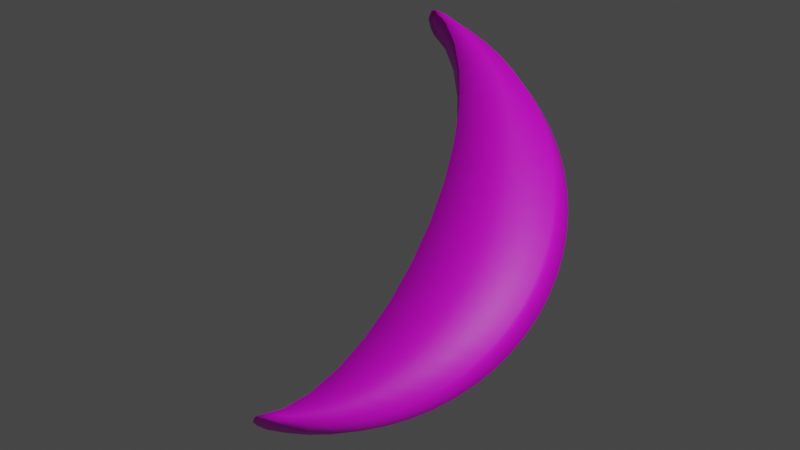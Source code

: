 # Source: CrescentMoon.blend  (saved by Blender 2.80.75; exported with 4.5.12 LTS)
import bpy
from mathutils import Matrix  # noqa: F401  (used for matrix-valued properties, if any)

bpy.ops.wm.read_factory_settings(use_empty=True)
scene = bpy.context.scene
scene.name = 'Scene'

# ---- collections
col_collection = bpy.data.collections.new('Collection'); scene.collection.children.link(col_collection)

# ---- images (referenced by path relative to the original .blend; pixels are not part of the script)
import os
ASSET_DIR = os.environ.get("B2B_ASSET_DIR", "")  # directory of the original .blend (textures are referenced by path, not embedded)
HERE = os.path.dirname(os.path.abspath(__file__))  # packed textures are extracted next to this script under _unpacked/

def load_image(name, relpath, width, height, colorspace="sRGB"):
    """Load a texture the original file referenced (path relative to the .blend, or extracted next to this script)."""
    p = next((c for c in (os.path.join(HERE, relpath), os.path.join(ASSET_DIR, relpath)) if relpath and os.path.exists(c)), "")
    if p:
        img = bpy.data.images.load(p, check_existing=True)
        img.name = name
    else:  # same state as the original file: an image datablock whose file is absent (Cycles renders it pink)
        img = bpy.data.images.new(name, width, height)
        img.source = "FILE"
        img.filepath = "//" + (relpath or name)
    img.colorspace_settings.name = colorspace
    return img
img_tex_crescentmoon_jpg_001 = load_image('tex_CrescentMoon.jpg.001', 'tex_CrescentMoon.jpg', 1024, 1024, 'sRGB')

# ---- materials (node trees are filled in below, after node groups)
mat_moon = bpy.data.materials.new('Moon')
mat_moon.use_transparent_shadow = False

# ---- material node trees
mat_moon.use_nodes = True; mat_moon.node_tree.nodes.clear()
_N = mat_moon.node_tree.nodes; _L = mat_moon.node_tree.links
n0 = _N.new('ShaderNodeOutputMaterial'); n0.name = 'Material Output'; n0.location = (300, 300)
n1 = _N.new('ShaderNodeBsdfPrincipled'); n1.name = 'Principled BSDF'; n1.location = (10, 300)
n1.distribution = 'GGX'
n1.subsurface_method = 'BURLEY'
n1.inputs[3].default_value = 1.45
n1.inputs[27].default_value = (0.0, 0.0, 0.0, 1.0)
n1.inputs[28].default_value = 1.0
n2 = _N.new('ShaderNodeTexImage'); n2.name = 'Image Texture'; n2.location = (-317, 226)
n2.image = img_tex_crescentmoon_jpg_001
_L.new(n1.outputs[0], n0.inputs[0])
_L.new(n2.outputs[0], n1.inputs[0])
n0.is_active_output = True

# ---- world
world_world = bpy.data.worlds.new('World'); scene.world = world_world
world_world.use_nodes = True; world_world.node_tree.nodes.clear()
_N = world_world.node_tree.nodes; _L = world_world.node_tree.links
n0 = _N.new('ShaderNodeOutputWorld'); n0.name = 'World Output'; n0.location = (300, 300)
n1 = _N.new('ShaderNodeBackground'); n1.name = 'Background'; n1.location = (10, 300)
n1.inputs[0].default_value = (0.05088, 0.05088, 0.05088, 1.0)
_L.new(n1.outputs[0], n0.inputs[0])
n0.is_active_output = True
world_world.color = (0.05088, 0.05088, 0.05088)
world_world.use_sun_shadow = False
world_world.sun_shadow_jitter_overblur = 0.0

# ---- cameras
cam_camera = bpy.data.cameras.new('Camera')
cam_camera.clip_end = 100.0
cam_camera.ortho_scale = 7.314

# ---- lights
light_light = bpy.data.lights.new('Light', 'POINT')
light_light.transmission_factor = 0.0
light_light.energy = 1000.0
light_light.shadow_soft_size = 0.1
light_light.shadow_maximum_resolution = 0.006
light_light.use_absolute_resolution = True

# ---- meshes
me_moon = bpy.data.meshes.new('Moon')
me_moon.from_pydata([(0.06121, 0.9915, -0.05), (0.06121, 0.9915, 0.05), (0.1774, 0.9741, -0.06667), (0.1774, 0.9741, 0.06667), (0.3431, 0.918, -0.06667), (0.3431, 0.918, 0.06667), (0.4981, 0.8261, -0.06667), (0.4981, 0.8261, 0.06667), (0.634, 0.7026, -0.06667), (0.634, 0.7026, 0.06667), (0.7456, 0.552, -0.06667), (0.7456, 0.552, 0.06667), (0.8284, 0.3802, -0.06667), (0.8284, 0.3802, 0.06667), (0.8795, 0.1938, -0.06667), (0.8795, 0.1938, 0.06667), (0.8967, 7.218e-08, -0.06667), (0.8967, 7.218e-08, 0.06667), (0.8795, -0.1938, -0.06667), (0.8795, -0.1938, 0.06667), (0.8285, -0.3802, -0.06667), (0.8285, -0.3802, 0.06667), (0.7456, -0.552, -0.06667), (0.7456, -0.552, 0.06667), (0.634, -0.7026, -0.06667), (0.634, -0.7026, 0.06667), (0.4981, -0.8261, -0.06667), (0.4981, -0.8261, 0.06667), (0.3431, -0.918, -0.06667), (0.3431, -0.918, 0.06667), (0.1774, -0.9741, -0.06667), (0.1774, -0.9741, 0.06667), (0.06121, -0.9915, -0.05), (0.06121, -0.9915, 0.05), (0.08034, 0.9808, -0.1), (0.08034, 0.9808, 0.1), (0.1583, 0.9239, -0.1), (0.1583, 0.9239, 0.1), (0.2302, 0.8315, -0.1), (0.2302, 0.8315, 0.1), (0.2932, 0.7071, -0.1), (0.2932, 0.7071, 0.1), (0.3449, 0.5556, -0.1), (0.3449, 0.5556, 0.1), (0.3833, 0.3827, -0.1), (0.3833, 0.3827, 0.1), (0.407, 0.1951, -0.1), (0.407, 0.1951, 0.1), (0.415, 7.497e-08, -0.1), (0.415, 7.718e-08, 0.1), (0.407, -0.1951, -0.1), (0.407, -0.1951, 0.1), (0.3833, -0.3827, -0.1), (0.3833, -0.3827, 0.1), (0.3449, -0.5556, -0.1), (0.3449, -0.5556, 0.1), (0.2932, -0.7071, -0.1), (0.2932, -0.7071, 0.1), (0.2302, -0.8315, -0.1), (0.2302, -0.8315, 0.1), (0.1583, -0.9239, -0.1), (0.1583, -0.9239, 0.1), (0.08034, -0.9808, -0.1), (0.08034, -0.9808, 0.1), (0.1019, 0.9876, -0.06381), (0.1019, 0.9876, 0.06381), (0.05136, 0.9928, 2.485e-08), (0.1897, 0.9744, 2.421e-08), (0.2605, 0.9508, -0.06667), (0.2605, 0.9508, 0.06667), (0.3709, 0.918, 2.235e-08), (0.4226, 0.8763, -0.06667), (0.4226, 0.8763, 0.06667), (0.5385, 0.8261, 2.34e-08), (0.5688, 0.7681, -0.06667), (0.5688, 0.7681, 0.06667), (0.6854, 0.7026, 2.34e-08), (0.6931, 0.6303, -0.06667), (0.6931, 0.6303, 0.06667), (0.806, 0.552, 2.34e-08), (0.7908, 0.4684, -0.06667), (0.7908, 0.4684, 0.06667), (0.8956, 0.3802, 2.34e-08), (0.8581, 0.2884, -0.06667), (0.8581, 0.2884, 0.06667), (0.9507, 0.1938, 2.34e-08), (0.8924, 0.09739, -0.06667), (0.8924, 0.09739, 0.06667), (0.9694, 6.886e-08, 2.34e-08), (0.8924, -0.09739, -0.06667), (0.8924, -0.09739, 0.06667), (0.9507, -0.1938, 2.34e-08), (0.8581, -0.2884, -0.06667), (0.8581, -0.2884, 0.06667), (0.8956, -0.3802, 2.34e-08), (0.7908, -0.4684, -0.06667), (0.7908, -0.4684, 0.06667), (0.806, -0.552, 2.34e-08), (0.6931, -0.6303, -0.06667), (0.6931, -0.6303, 0.06667), (0.6854, -0.7026, 2.34e-08), (0.5688, -0.7681, -0.06667), (0.5688, -0.7681, 0.06667), (0.5385, -0.8261, 2.34e-08), (0.4226, -0.8763, -0.06667), (0.4226, -0.8763, 0.06667), (0.3709, -0.918, 2.34e-08), (0.2605, -0.9508, -0.06667), (0.2605, -0.9508, 0.06667), (0.1897, -0.9744, 2.445e-08), (0.1019, -0.9876, -0.06381), (0.1019, -0.9876, 0.06381), (0.05136, -0.9928, 2.381e-08), (0.08034, 0.9808, 2.608e-08), (0.1193, 0.9523, -0.1), (0.1193, 0.9523, 0.1), (0.1575, 0.9189, 2.398e-08), (0.1943, 0.8777, -0.1), (0.1943, 0.8777, 0.1), (0.229, 0.827, 2.398e-08), (0.2617, 0.7693, -0.1), (0.2617, 0.7693, 0.1), (0.2917, 0.7033, 2.398e-08), (0.3191, 0.6313, -0.1), (0.3191, 0.6313, 0.1), (0.3431, 0.5526, 2.398e-08), (0.3641, 0.4691, -0.1), (0.3641, 0.4691, 0.1), (0.3813, 0.3806, 2.398e-08), (0.3952, 0.2889, -0.1), (0.3952, 0.2889, 0.1), (0.4048, 0.194, 2.398e-08), (0.411, 0.09755, -0.1), (0.411, 0.09755, 0.1), (0.4128, 7.555e-08, 2.398e-08), (0.411, -0.09755, -0.1), (0.411, -0.09755, 0.1), (0.4048, -0.194, 2.398e-08), (0.3952, -0.2889, -0.1), (0.3952, -0.2889, 0.1), (0.3813, -0.3806, 2.398e-08), (0.3641, -0.4691, -0.1), (0.3641, -0.4691, 0.1), (0.3431, -0.5526, 2.398e-08), (0.3191, -0.6313, -0.1), (0.3191, -0.6313, 0.1), (0.2917, -0.7033, 2.398e-08), (0.2617, -0.7693, -0.1), (0.2617, -0.7693, 0.1), (0.229, -0.827, 2.398e-08), (0.1943, -0.8777, -0.1), (0.1943, -0.8777, 0.1), (0.1575, -0.9189, 2.398e-08), (0.1193, -0.9523, -0.1), (0.1193, -0.9523, 0.1), (0.08034, -0.9808, 2.608e-08), (0.06324, 0.9882, -0.06659), (0.06324, 0.9882, 0.06659), (0.06324, -0.9882, 0.06659), (0.06324, -0.9882, -0.06659), (0.6778, -0.1939, 0.09583), (0.6911, 7.451e-08, 0.09583), (0.6384, -0.3804, 0.09583), (0.5745, -0.5523, 0.09583), (0.4885, -0.703, 0.09583), (0.3838, -0.8266, 0.09583), (0.2642, -0.9185, 0.09583), (0.1403, -0.9742, 0.09514), (0.6778, 0.1939, 0.09583), (0.6384, 0.3804, 0.09583), (0.5745, 0.5523, 0.09583), (0.4885, 0.703, 0.09583), (0.3838, 0.8266, 0.09583), (0.2642, 0.9185, 0.09583), (0.1403, 0.9742, 0.09514), (0.6778, 0.1939, -0.09583), (0.6911, 7.567e-08, -0.09583), (0.6384, 0.3804, -0.09583), (0.5745, 0.5523, -0.09583), (0.4885, 0.703, -0.09583), (0.3838, 0.8266, -0.09583), (0.2642, 0.9185, -0.09583), (0.1403, 0.9742, -0.09514), (0.6778, -0.1939, -0.09583), (0.6384, -0.3804, -0.09583), (0.5745, -0.5523, -0.09583), (0.4885, -0.703, -0.09583), (0.3838, -0.8266, -0.09583), (0.2642, -0.9185, -0.09583), (0.1403, -0.9742, -0.09514), (0.1033, 0.9884, 2.375e-08), (0.2815, 0.9508, 2.328e-08), (0.4569, 0.8763, 2.283e-08), (0.615, 0.7681, 2.283e-08), (0.7493, 0.6303, 2.283e-08), (0.8549, 0.4684, 2.283e-08), (0.9276, 0.2884, 2.283e-08), (0.9647, 0.09739, 2.283e-08), (0.9647, -0.09739, 2.283e-08), (0.9276, -0.2884, 2.283e-08), (0.8549, -0.4684, 2.283e-08), (0.7493, -0.6303, 2.283e-08), (0.615, -0.7681, 2.283e-08), (0.4569, -0.8763, 2.283e-08), (0.2815, -0.9508, 2.282e-08), (0.1033, -0.9884, 2.404e-08), (0.1193, 0.9518, 2.445e-08), (0.1941, 0.8767, 2.491e-08), (0.2614, 0.7685, 2.491e-08), (0.3187, 0.6307, 2.491e-08), (0.3637, 0.4686, 2.491e-08), (0.3948, 0.2886, 2.491e-08), (0.4106, 0.09744, 2.491e-08), (0.4106, -0.09744, 2.491e-08), (0.3948, -0.2886, 2.491e-08), (0.3637, -0.4686, 2.491e-08), (0.3187, -0.6307, 2.491e-08), (0.2614, -0.7685, 2.491e-08), (0.1941, -0.8767, 2.491e-08), (0.1193, -0.9518, 2.433e-08), (0.04998, 0.9892, 2.515e-08), (0.04998, -0.9892, 2.747e-08), (0.6876, -0.09741, 0.09583), (0.6612, -0.2885, 0.09583), (0.6093, -0.4685, 0.09583), (0.534, -0.6305, 0.09583), (0.4382, -0.7683, 0.09583), (0.3255, -0.8765, 0.09583), (0.201, -0.951, 0.09583), (0.09634, -0.9855, 0.08877), (0.6876, 0.09742, 0.09583), (0.6612, 0.2885, 0.09583), (0.6093, 0.4685, 0.09583), (0.534, 0.6305, 0.09583), (0.4382, 0.7683, 0.09583), (0.3255, 0.8765, 0.09583), (0.201, 0.951, 0.09583), (0.09634, 0.9855, 0.08877), (0.6876, 0.09742, -0.09583), (0.6612, 0.2885, -0.09583), (0.6093, 0.4685, -0.09583), (0.534, 0.6305, -0.09583), (0.4382, 0.7683, -0.09583), (0.3255, 0.8765, -0.09583), (0.201, 0.951, -0.09583), (0.09634, 0.9855, -0.08877), (0.6876, -0.09741, -0.09583), (0.6612, -0.2885, -0.09583), (0.6093, -0.4685, -0.09583), (0.534, -0.6305, -0.09583), (0.4382, -0.7683, -0.09583), (0.3255, -0.8765, -0.09583), (0.201, -0.951, -0.09583), (0.09634, -0.9855, -0.08877)], [], [(0, 66, 190, 64), (66, 1, 65, 190), (190, 65, 3, 67), (64, 190, 67, 2), (2, 67, 191, 68), (67, 3, 69, 191), (191, 69, 5, 70), (68, 191, 70, 4), (4, 70, 192, 71), (70, 5, 72, 192), (192, 72, 7, 73), (71, 192, 73, 6), (6, 73, 193, 74), (73, 7, 75, 193), (193, 75, 9, 76), (74, 193, 76, 8), (8, 76, 194, 77), (76, 9, 78, 194), (194, 78, 11, 79), (77, 194, 79, 10), (10, 79, 195, 80), (79, 11, 81, 195), (195, 81, 13, 82), (80, 195, 82, 12), (12, 82, 196, 83), (82, 13, 84, 196), (196, 84, 15, 85), (83, 196, 85, 14), (14, 85, 197, 86), (85, 15, 87, 197), (197, 87, 17, 88), (86, 197, 88, 16), (16, 88, 198, 89), (88, 17, 90, 198), (198, 90, 19, 91), (89, 198, 91, 18), (18, 91, 199, 92), (91, 19, 93, 199), (199, 93, 21, 94), (92, 199, 94, 20), (20, 94, 200, 95), (94, 21, 96, 200), (200, 96, 23, 97), (95, 200, 97, 22), (22, 97, 201, 98), (97, 23, 99, 201), (201, 99, 25, 100), (98, 201, 100, 24), (24, 100, 202, 101), (100, 25, 102, 202), (202, 102, 27, 103), (101, 202, 103, 26), (26, 103, 203, 104), (103, 27, 105, 203), (203, 105, 29, 106), (104, 203, 106, 28), (28, 106, 204, 107), (106, 29, 108, 204), (204, 108, 31, 109), (107, 204, 109, 30), (30, 109, 205, 110), (109, 31, 111, 205), (205, 111, 33, 112), (110, 205, 112, 32), (34, 114, 206, 113), (113, 206, 115, 35), (206, 116, 37, 115), (114, 36, 116, 206), (36, 117, 207, 116), (116, 207, 118, 37), (207, 119, 39, 118), (117, 38, 119, 207), (38, 120, 208, 119), (119, 208, 121, 39), (208, 122, 41, 121), (120, 40, 122, 208), (40, 123, 209, 122), (122, 209, 124, 41), (209, 125, 43, 124), (123, 42, 125, 209), (42, 126, 210, 125), (125, 210, 127, 43), (210, 128, 45, 127), (126, 44, 128, 210), (44, 129, 211, 128), (128, 211, 130, 45), (211, 131, 47, 130), (129, 46, 131, 211), (46, 132, 212, 131), (131, 212, 133, 47), (212, 134, 49, 133), (132, 48, 134, 212), (48, 135, 213, 134), (134, 213, 136, 49), (213, 137, 51, 136), (135, 50, 137, 213), (50, 138, 214, 137), (137, 214, 139, 51), (214, 140, 53, 139), (138, 52, 140, 214), (52, 141, 215, 140), (140, 215, 142, 53), (215, 143, 55, 142), (141, 54, 143, 215), (54, 144, 216, 143), (143, 216, 145, 55), (216, 146, 57, 145), (144, 56, 146, 216), (56, 147, 217, 146), (146, 217, 148, 57), (217, 149, 59, 148), (147, 58, 149, 217), (58, 150, 218, 149), (149, 218, 151, 59), (218, 152, 61, 151), (150, 60, 152, 218), (60, 153, 219, 152), (152, 219, 154, 61), (219, 155, 63, 154), (153, 62, 155, 219), (0, 156, 220, 66), (156, 34, 113, 220), (220, 113, 35, 157), (66, 220, 157, 1), (32, 112, 221, 159), (112, 33, 158, 221), (221, 158, 63, 155), (159, 221, 155, 62), (17, 161, 222, 90), (161, 49, 136, 222), (222, 136, 51, 160), (90, 222, 160, 19), (19, 160, 223, 93), (160, 51, 139, 223), (223, 139, 53, 162), (93, 223, 162, 21), (21, 162, 224, 96), (162, 53, 142, 224), (224, 142, 55, 163), (96, 224, 163, 23), (23, 163, 225, 99), (163, 55, 145, 225), (225, 145, 57, 164), (99, 225, 164, 25), (25, 164, 226, 102), (164, 57, 148, 226), (226, 148, 59, 165), (102, 226, 165, 27), (27, 165, 227, 105), (165, 59, 151, 227), (227, 151, 61, 166), (105, 227, 166, 29), (29, 166, 228, 108), (166, 61, 154, 228), (228, 154, 63, 167), (108, 228, 167, 31), (31, 167, 229, 111), (63, 158, 229, 167), (33, 111, 229, 158), (15, 168, 230, 87), (168, 47, 133, 230), (230, 133, 49, 161), (87, 230, 161, 17), (13, 169, 231, 84), (169, 45, 130, 231), (231, 130, 47, 168), (84, 231, 168, 15), (11, 170, 232, 81), (170, 43, 127, 232), (232, 127, 45, 169), (81, 232, 169, 13), (9, 171, 233, 78), (171, 41, 124, 233), (233, 124, 43, 170), (78, 233, 170, 11), (7, 172, 234, 75), (172, 39, 121, 234), (234, 121, 41, 171), (75, 234, 171, 9), (5, 173, 235, 72), (173, 37, 118, 235), (235, 118, 39, 172), (72, 235, 172, 7), (3, 174, 236, 69), (174, 35, 115, 236), (236, 115, 37, 173), (69, 236, 173, 5), (1, 157, 237, 65), (35, 174, 237, 157), (3, 65, 237, 174), (16, 176, 238, 86), (176, 48, 132, 238), (238, 132, 46, 175), (86, 238, 175, 14), (14, 175, 239, 83), (175, 46, 129, 239), (239, 129, 44, 177), (83, 239, 177, 12), (12, 177, 240, 80), (177, 44, 126, 240), (240, 126, 42, 178), (80, 240, 178, 10), (10, 178, 241, 77), (178, 42, 123, 241), (241, 123, 40, 179), (77, 241, 179, 8), (8, 179, 242, 74), (179, 40, 120, 242), (242, 120, 38, 180), (74, 242, 180, 6), (6, 180, 243, 71), (180, 38, 117, 243), (243, 117, 36, 181), (71, 243, 181, 4), (4, 181, 244, 68), (181, 36, 114, 244), (244, 114, 34, 182), (68, 244, 182, 2), (2, 182, 245, 64), (34, 156, 245, 182), (0, 64, 245, 156), (18, 183, 246, 89), (183, 50, 135, 246), (246, 135, 48, 176), (89, 246, 176, 16), (20, 184, 247, 92), (184, 52, 138, 247), (247, 138, 50, 183), (92, 247, 183, 18), (22, 185, 248, 95), (185, 54, 141, 248), (248, 141, 52, 184), (95, 248, 184, 20), (24, 186, 249, 98), (186, 56, 144, 249), (249, 144, 54, 185), (98, 249, 185, 22), (26, 187, 250, 101), (187, 58, 147, 250), (250, 147, 56, 186), (101, 250, 186, 24), (28, 188, 251, 104), (188, 60, 150, 251), (251, 150, 58, 187), (104, 251, 187, 26), (30, 189, 252, 107), (189, 62, 153, 252), (252, 153, 60, 188), (107, 252, 188, 28), (32, 159, 253, 110), (62, 189, 253, 159), (30, 110, 253, 189)])
me_moon.polygons.foreach_set('use_smooth', [True] * 252)
_uv = me_moon.uv_layers.new(name='UVMap')
_uv.uv.foreach_set('vector', [0.448, 0.8524, 0.4615, 0.8609, 0.4416, 0.8725, 0.4372, 0.8526, 0.461, 0.8566, 0.4475, 0.8481, 0.4367, 0.8483, 0.4411, 0.8682, 0.4411, 0.8682, 0.4367, 0.8483, 0.4153, 0.8436, 0.4045, 0.8642, 0.4372, 0.8526, 0.4416, 0.8725, 0.405, 0.8685, 0.4159, 0.848, 0.4159, 0.848, 0.405, 0.8685, 0.3694, 0.8539, 0.3883, 0.8363, 0.4045, 0.8642, 0.4153, 0.8436, 0.3878, 0.832, 0.3689, 0.8496, 0.3689, 0.8496, 0.3878, 0.832, 0.3594, 0.8166, 0.3366, 0.8312, 0.3883, 0.8363, 0.3694, 0.8539, 0.3371, 0.8355, 0.3599, 0.8209, 0.3599, 0.8209, 0.3371, 0.8355, 0.3071, 0.8151, 0.3326, 0.803, 0.3366, 0.8312, 0.3594, 0.8166, 0.3321, 0.7987, 0.3066, 0.8108, 0.3066, 0.8108, 0.3321, 0.7987, 0.3063, 0.7787, 0.2787, 0.7887, 0.3326, 0.803, 0.3071, 0.8151, 0.2792, 0.793, 0.3068, 0.783, 0.3068, 0.783, 0.2792, 0.793, 0.2533, 0.7692, 0.2827, 0.7611, 0.2787, 0.7887, 0.3063, 0.7787, 0.2822, 0.7568, 0.2528, 0.7649, 0.2528, 0.7649, 0.2822, 0.7568, 0.26, 0.733, 0.2289, 0.7395, 0.2827, 0.7611, 0.2533, 0.7692, 0.2294, 0.7438, 0.2605, 0.7373, 0.2605, 0.7373, 0.2294, 0.7438, 0.2078, 0.7169, 0.2403, 0.7117, 0.2289, 0.7395, 0.26, 0.733, 0.2398, 0.7074, 0.2073, 0.7126, 0.2073, 0.7126, 0.2398, 0.7074, 0.2219, 0.68, 0.1882, 0.6841, 0.2403, 0.7117, 0.2078, 0.7169, 0.1887, 0.6884, 0.2224, 0.6844, 0.2224, 0.6844, 0.1887, 0.6884, 0.1721, 0.6587, 0.2069, 0.6555, 0.1882, 0.6841, 0.2219, 0.68, 0.2064, 0.6512, 0.1716, 0.6543, 0.1716, 0.6543, 0.2064, 0.6512, 0.1934, 0.621, 0.1578, 0.6234, 0.2069, 0.6555, 0.1721, 0.6587, 0.1583, 0.6277, 0.1939, 0.6254, 0.1939, 0.6254, 0.1583, 0.6277, 0.1474, 0.5958, 0.1838, 0.5941, 0.1578, 0.6234, 0.1934, 0.621, 0.1833, 0.5898, 0.1469, 0.5914, 0.1469, 0.5914, 0.1833, 0.5898, 0.1759, 0.5577, 0.139, 0.5588, 0.1838, 0.5941, 0.1474, 0.5958, 0.1395, 0.5631, 0.1764, 0.562, 0.1764, 0.562, 0.1395, 0.5631, 0.1348, 0.5299, 0.1719, 0.5294, 0.139, 0.5588, 0.1759, 0.5577, 0.1714, 0.5251, 0.1343, 0.5256, 0.1343, 0.5256, 0.1714, 0.5251, 0.1699, 0.4922, 0.1328, 0.4922, 0.1719, 0.5294, 0.1348, 0.5299, 0.1333, 0.4966, 0.1704, 0.4966, 0.1704, 0.4966, 0.1333, 0.4966, 0.1348, 0.4632, 0.1719, 0.4637, 0.1328, 0.4922, 0.1699, 0.4922, 0.1714, 0.4594, 0.1343, 0.4589, 0.1343, 0.4589, 0.1714, 0.4594, 0.1759, 0.4267, 0.139, 0.4257, 0.1719, 0.4637, 0.1348, 0.4632, 0.1395, 0.43, 0.1764, 0.4311, 0.1764, 0.4311, 0.1395, 0.43, 0.1474, 0.3974, 0.1838, 0.399, 0.139, 0.4257, 0.1759, 0.4267, 0.1833, 0.3947, 0.1469, 0.393, 0.1469, 0.393, 0.1833, 0.3947, 0.1934, 0.3634, 0.1578, 0.3611, 0.1838, 0.399, 0.1474, 0.3974, 0.1583, 0.3654, 0.1939, 0.3678, 0.1939, 0.3678, 0.1583, 0.3654, 0.1721, 0.3345, 0.2069, 0.3376, 0.1578, 0.3611, 0.1934, 0.3634, 0.2064, 0.3333, 0.1716, 0.3301, 0.1716, 0.3301, 0.2064, 0.3333, 0.2219, 0.3044, 0.1882, 0.3004, 0.2069, 0.3376, 0.1721, 0.3345, 0.1887, 0.3047, 0.2224, 0.3088, 0.2224, 0.3088, 0.1887, 0.3047, 0.2078, 0.2762, 0.2403, 0.2814, 0.1882, 0.3004, 0.2219, 0.3044, 0.2398, 0.2771, 0.2073, 0.2719, 0.2073, 0.2719, 0.2398, 0.2771, 0.26, 0.2515, 0.2289, 0.245, 0.2403, 0.2814, 0.2078, 0.2762, 0.2294, 0.2493, 0.2605, 0.2558, 0.2605, 0.2558, 0.2294, 0.2493, 0.2533, 0.2239, 0.2827, 0.232, 0.2289, 0.245, 0.26, 0.2515, 0.2822, 0.2277, 0.2528, 0.2196, 0.2528, 0.2196, 0.2822, 0.2277, 0.3063, 0.2058, 0.2787, 0.1958, 0.2827, 0.232, 0.2533, 0.2239, 0.2792, 0.2001, 0.3068, 0.2101, 0.3068, 0.2101, 0.2792, 0.2001, 0.3071, 0.178, 0.3326, 0.1901, 0.2787, 0.1958, 0.3063, 0.2058, 0.3321, 0.1858, 0.3066, 0.1737, 0.3066, 0.1737, 0.3321, 0.1858, 0.3594, 0.1679, 0.3366, 0.1533, 0.3326, 0.1901, 0.3071, 0.178, 0.3371, 0.1576, 0.3599, 0.1722, 0.3599, 0.1722, 0.3371, 0.1576, 0.3694, 0.1392, 0.3883, 0.1568, 0.3366, 0.1533, 0.3594, 0.1679, 0.3878, 0.1525, 0.3689, 0.1349, 0.3689, 0.1349, 0.3878, 0.1525, 0.4153, 0.1408, 0.4045, 0.1203, 0.3883, 0.1568, 0.3694, 0.1392, 0.405, 0.1246, 0.4159, 0.1452, 0.4159, 0.1452, 0.405, 0.1246, 0.4416, 0.1206, 0.4372, 0.1405, 0.4045, 0.1203, 0.4153, 0.1408, 0.4367, 0.1362, 0.4411, 0.1163, 0.4411, 0.1163, 0.4367, 0.1362, 0.4475, 0.1364, 0.461, 0.1279, 0.4372, 0.1405, 0.4416, 0.1206, 0.4615, 0.1322, 0.448, 0.1407, 0.4409, 0.8456, 0.436, 0.8387, 0.4636, 0.8328, 0.4659, 0.8479, 0.4654, 0.8436, 0.4631, 0.8285, 0.4355, 0.8344, 0.4404, 0.8413, 0.4631, 0.8285, 0.458, 0.8136, 0.4271, 0.8241, 0.4355, 0.8344, 0.436, 0.8387, 0.4276, 0.8285, 0.4585, 0.8179, 0.4636, 0.8328, 0.4276, 0.8285, 0.4187, 0.8123, 0.4517, 0.8007, 0.4585, 0.8179, 0.458, 0.8136, 0.4512, 0.7964, 0.4182, 0.808, 0.4271, 0.8241, 0.4512, 0.7964, 0.4436, 0.7779, 0.4088, 0.7904, 0.4182, 0.808, 0.4187, 0.8123, 0.4093, 0.7947, 0.4441, 0.7822, 0.4517, 0.8007, 0.4093, 0.7947, 0.4003, 0.7718, 0.436, 0.7609, 0.4441, 0.7822, 0.4436, 0.7779, 0.4355, 0.7566, 0.3998, 0.7675, 0.4088, 0.7904, 0.4355, 0.7566, 0.4277, 0.7337, 0.3909, 0.7443, 0.3998, 0.7675, 0.4003, 0.7718, 0.3914, 0.7486, 0.4282, 0.738, 0.436, 0.7609, 0.3914, 0.7486, 0.3837, 0.721, 0.4208, 0.7126, 0.4282, 0.738, 0.4277, 0.7337, 0.4203, 0.7083, 0.3832, 0.7167, 0.3909, 0.7443, 0.4203, 0.7083, 0.4135, 0.6814, 0.3758, 0.6892, 0.3832, 0.7167, 0.3837, 0.721, 0.3763, 0.6935, 0.414, 0.6858, 0.4208, 0.7126, 0.3763, 0.6935, 0.3704, 0.6626, 0.4082, 0.6568, 0.414, 0.6858, 0.4135, 0.6814, 0.4077, 0.6525, 0.3699, 0.6583, 0.3758, 0.6892, 0.4077, 0.6525, 0.4027, 0.6225, 0.3645, 0.6274, 0.3699, 0.6583, 0.3704, 0.6626, 0.365, 0.6317, 0.4032, 0.6268, 0.4082, 0.6568, 0.365, 0.6317, 0.3613, 0.5986, 0.3994, 0.5952, 0.4032, 0.6268, 0.4027, 0.6225, 0.3989, 0.5909, 0.3608, 0.5943, 0.3645, 0.6274, 0.3989, 0.5909, 0.3962, 0.5587, 0.3576, 0.561, 0.3608, 0.5943, 0.3613, 0.5986, 0.3581, 0.5653, 0.3967, 0.563, 0.3994, 0.5952, 0.3581, 0.5653, 0.3567, 0.531, 0.3952, 0.5299, 0.3967, 0.563, 0.3962, 0.5587, 0.3947, 0.5256, 0.3562, 0.5267, 0.3576, 0.561, 0.3947, 0.5256, 0.3941, 0.4922, 0.3552, 0.4922, 0.3562, 0.5267, 0.3567, 0.531, 0.3557, 0.4966, 0.3946, 0.4966, 0.3952, 0.5299, 0.3557, 0.4966, 0.3567, 0.4621, 0.3952, 0.4632, 0.3946, 0.4966, 0.3941, 0.4922, 0.3947, 0.4589, 0.3562, 0.4578, 0.3552, 0.4922, 0.3947, 0.4589, 0.3962, 0.4258, 0.3576, 0.4235, 0.3562, 0.4578, 0.3567, 0.4621, 0.3581, 0.4278, 0.3967, 0.4301, 0.3952, 0.4632, 0.3581, 0.4278, 0.3613, 0.3945, 0.3994, 0.3979, 0.3967, 0.4301, 0.3962, 0.4258, 0.3989, 0.3935, 0.3608, 0.3902, 0.3576, 0.4235, 0.3989, 0.3935, 0.4027, 0.362, 0.3645, 0.3571, 0.3608, 0.3902, 0.3613, 0.3945, 0.365, 0.3614, 0.4032, 0.3663, 0.3994, 0.3979, 0.365, 0.3614, 0.3704, 0.3305, 0.4082, 0.3363, 0.4032, 0.3663, 0.4027, 0.362, 0.4077, 0.332, 0.3699, 0.3262, 0.3645, 0.3571, 0.4077, 0.332, 0.4135, 0.303, 0.3758, 0.2953, 0.3699, 0.3262, 0.3704, 0.3305, 0.3763, 0.2996, 0.414, 0.3074, 0.4082, 0.3363, 0.3763, 0.2996, 0.3837, 0.2721, 0.4208, 0.2805, 0.414, 0.3074, 0.4135, 0.303, 0.4203, 0.2762, 0.3832, 0.2677, 0.3758, 0.2953, 0.4203, 0.2762, 0.4277, 0.2508, 0.3909, 0.2402, 0.3832, 0.2677, 0.3837, 0.2721, 0.3914, 0.2445, 0.4282, 0.2551, 0.4208, 0.2805, 0.3914, 0.2445, 0.4003, 0.2213, 0.436, 0.2322, 0.4282, 0.2551, 0.4277, 0.2508, 0.4355, 0.2279, 0.3998, 0.217, 0.3909, 0.2402, 0.4355, 0.2279, 0.4436, 0.2066, 0.4088, 0.1941, 0.3998, 0.217, 0.4003, 0.2213, 0.4093, 0.1984, 0.4441, 0.2109, 0.436, 0.2322, 0.4093, 0.1984, 0.4187, 0.1808, 0.4517, 0.1924, 0.4441, 0.2109, 0.4436, 0.2066, 0.4512, 0.1881, 0.4182, 0.1765, 0.4088, 0.1941, 0.4512, 0.1881, 0.458, 0.1709, 0.4271, 0.1603, 0.4182, 0.1765, 0.4187, 0.1808, 0.4276, 0.1646, 0.4585, 0.1752, 0.4517, 0.1924, 0.4276, 0.1646, 0.436, 0.1544, 0.4636, 0.1603, 0.4585, 0.1752, 0.458, 0.1709, 0.4631, 0.156, 0.4355, 0.1501, 0.4271, 0.1603, 0.4631, 0.156, 0.4654, 0.1409, 0.4404, 0.1432, 0.4355, 0.1501, 0.436, 0.1544, 0.4409, 0.1475, 0.4659, 0.1452, 0.4636, 0.1603, 0.448, 0.8524, 0.445, 0.8496, 0.4623, 0.8599, 0.4615, 0.8609, 0.445, 0.8496, 0.4409, 0.8456, 0.4659, 0.8479, 0.4623, 0.8599, 0.4618, 0.8556, 0.4654, 0.8436, 0.4404, 0.8413, 0.4445, 0.8453, 0.461, 0.8566, 0.4618, 0.8556, 0.4445, 0.8453, 0.4475, 0.8481, 0.448, 0.1407, 0.4615, 0.1322, 0.4623, 0.1332, 0.445, 0.1435, 0.461, 0.1279, 0.4475, 0.1364, 0.4445, 0.1392, 0.4618, 0.1289, 0.4618, 0.1289, 0.4445, 0.1392, 0.4404, 0.1432, 0.4654, 0.1409, 0.445, 0.1435, 0.4623, 0.1332, 0.4659, 0.1452, 0.4409, 0.1475, 0.1699, 0.4922, 0.2483, 0.4922, 0.2494, 0.4589, 0.1714, 0.4594, 0.2483, 0.4922, 0.3552, 0.4922, 0.3562, 0.4578, 0.2494, 0.4589, 0.2494, 0.4589, 0.3562, 0.4578, 0.3576, 0.4235, 0.2527, 0.4257, 0.1714, 0.4594, 0.2494, 0.4589, 0.2527, 0.4257, 0.1759, 0.4267, 0.1759, 0.4267, 0.2527, 0.4257, 0.2582, 0.3932, 0.1833, 0.3947, 0.2527, 0.4257, 0.3576, 0.4235, 0.3608, 0.3902, 0.2582, 0.3932, 0.2582, 0.3932, 0.3608, 0.3902, 0.3645, 0.3571, 0.2658, 0.3614, 0.1833, 0.3947, 0.2582, 0.3932, 0.2658, 0.3614, 0.1934, 0.3634, 0.1934, 0.3634, 0.2658, 0.3614, 0.2755, 0.3309, 0.2064, 0.3333, 0.2658, 0.3614, 0.3645, 0.3571, 0.3699, 0.3262, 0.2755, 0.3309, 0.2755, 0.3309, 0.3699, 0.3262, 0.3758, 0.2953, 0.2871, 0.3016, 0.2064, 0.3333, 0.2755, 0.3309, 0.2871, 0.3016, 0.2219, 0.3044, 0.2219, 0.3044, 0.2871, 0.3016, 0.3005, 0.2741, 0.2398, 0.2771, 0.2871, 0.3016, 0.3758, 0.2953, 0.3832, 0.2677, 0.3005, 0.2741, 0.3005, 0.2741, 0.3832, 0.2677, 0.3909, 0.2402, 0.3157, 0.2482, 0.2398, 0.2771, 0.3005, 0.2741, 0.3157, 0.2482, 0.26, 0.2515, 0.26, 0.2515, 0.3157, 0.2482, 0.3324, 0.2245, 0.2822, 0.2277, 0.3157, 0.2482, 0.3909, 0.2402, 0.3998, 0.217, 0.3324, 0.2245, 0.3324, 0.2245, 0.3998, 0.217, 0.4088, 0.1941, 0.3506, 0.2026, 0.2822, 0.2277, 0.3324, 0.2245, 0.3506, 0.2026, 0.3063, 0.2058, 0.3063, 0.2058, 0.3506, 0.2026, 0.3701, 0.1835, 0.3321, 0.1858, 0.3506, 0.2026, 0.4088, 0.1941, 0.4182, 0.1765, 0.3701, 0.1835, 0.3701, 0.1835, 0.4182, 0.1765, 0.4271, 0.1603, 0.3906, 0.1668, 0.3321, 0.1858, 0.3701, 0.1835, 0.3906, 0.1668, 0.3594, 0.1679, 0.3594, 0.1679, 0.3906, 0.1668, 0.4111, 0.1542, 0.3878, 0.1525, 0.3906, 0.1668, 0.4271, 0.1603, 0.4355, 0.1501, 0.4111, 0.1542, 0.4111, 0.1542, 0.4355, 0.1501, 0.4404, 0.1432, 0.4286, 0.1453, 0.3878, 0.1525, 0.4111, 0.1542, 0.4286, 0.1453, 0.4153, 0.1408, 0.4153, 0.1408, 0.4286, 0.1453, 0.4378, 0.1414, 0.4367, 0.1362, 0.4404, 0.1432, 0.4445, 0.1392, 0.4378, 0.1414, 0.4286, 0.1453, 0.4475, 0.1364, 0.4367, 0.1362, 0.4378, 0.1414, 0.4445, 0.1392, 0.1759, 0.5577, 0.2527, 0.5588, 0.2494, 0.5256, 0.1714, 0.5251, 0.2527, 0.5588, 0.3576, 0.561, 0.3562, 0.5267, 0.2494, 0.5256, 0.2494, 0.5256, 0.3562, 0.5267, 0.3552, 0.4922, 0.2483, 0.4922, 0.1714, 0.5251, 0.2494, 0.5256, 0.2483, 0.4922, 0.1699, 0.4922, 0.1934, 0.621, 0.2658, 0.6231, 0.2582, 0.5913, 0.1833, 0.5898, 0.2658, 0.6231, 0.3645, 0.6274, 0.3608, 0.5943, 0.2582, 0.5913, 0.2582, 0.5913, 0.3608, 0.5943, 0.3576, 0.561, 0.2527, 0.5588, 0.1833, 0.5898, 0.2582, 0.5913, 0.2527, 0.5588, 0.1759, 0.5577, 0.2219, 0.68, 0.2871, 0.6829, 0.2755, 0.6535, 0.2064, 0.6512, 0.2871, 0.6829, 0.3758, 0.6892, 0.3699, 0.6583, 0.2755, 0.6535, 0.2755, 0.6535, 0.3699, 0.6583, 0.3645, 0.6274, 0.2658, 0.6231, 0.2064, 0.6512, 0.2755, 0.6535, 0.2658, 0.6231, 0.1934, 0.621, 0.26, 0.733, 0.3157, 0.7363, 0.3005, 0.7103, 0.2398, 0.7074, 0.3157, 0.7363, 0.3909, 0.7443, 0.3832, 0.7167, 0.3005, 0.7103, 0.3005, 0.7103, 0.3832, 0.7167, 0.3758, 0.6892, 0.2871, 0.6829, 0.2398, 0.7074, 0.3005, 0.7103, 0.2871, 0.6829, 0.2219, 0.68, 0.3063, 0.7787, 0.3506, 0.7819, 0.3324, 0.76, 0.2822, 0.7568, 0.3506, 0.7819, 0.4088, 0.7904, 0.3998, 0.7675, 0.3324, 0.76, 0.3324, 0.76, 0.3998, 0.7675, 0.3909, 0.7443, 0.3157, 0.7363, 0.2822, 0.7568, 0.3324, 0.76, 0.3157, 0.7363, 0.26, 0.733, 0.3594, 0.8166, 0.3906, 0.8177, 0.3701, 0.801, 0.3321, 0.7987, 0.3906, 0.8177, 0.4271, 0.8241, 0.4182, 0.808, 0.3701, 0.801, 0.3701, 0.801, 0.4182, 0.808, 0.4088, 0.7904, 0.3506, 0.7819, 0.3321, 0.7987, 0.3701, 0.801, 0.3506, 0.7819, 0.3063, 0.7787, 0.4153, 0.8436, 0.4286, 0.8392, 0.4111, 0.8303, 0.3878, 0.832, 0.4286, 0.8392, 0.4404, 0.8413, 0.4355, 0.8344, 0.4111, 0.8303, 0.4111, 0.8303, 0.4355, 0.8344, 0.4271, 0.8241, 0.3906, 0.8177, 0.3878, 0.832, 0.4111, 0.8303, 0.3906, 0.8177, 0.3594, 0.8166, 0.4475, 0.8481, 0.4445, 0.8453, 0.4378, 0.8431, 0.4367, 0.8483, 0.4404, 0.8413, 0.4286, 0.8392, 0.4378, 0.8431, 0.4445, 0.8453, 0.4153, 0.8436, 0.4367, 0.8483, 0.4378, 0.8431, 0.4286, 0.8392, 0.1704, 0.4966, 0.2488, 0.4966, 0.2499, 0.5299, 0.1719, 0.5294, 0.2488, 0.4966, 0.3557, 0.4966, 0.3567, 0.531, 0.2499, 0.5299, 0.2499, 0.5299, 0.3567, 0.531, 0.3581, 0.5653, 0.2532, 0.5631, 0.1719, 0.5294, 0.2499, 0.5299, 0.2532, 0.5631, 0.1764, 0.562, 0.1764, 0.562, 0.2532, 0.5631, 0.2587, 0.5956, 0.1838, 0.5941, 0.2532, 0.5631, 0.3581, 0.5653, 0.3613, 0.5986, 0.2587, 0.5956, 0.2587, 0.5956, 0.3613, 0.5986, 0.365, 0.6317, 0.2663, 0.6274, 0.1838, 0.5941, 0.2587, 0.5956, 0.2663, 0.6274, 0.1939, 0.6254, 0.1939, 0.6254, 0.2663, 0.6274, 0.276, 0.6579, 0.2069, 0.6555, 0.2663, 0.6274, 0.365, 0.6317, 0.3704, 0.6626, 0.276, 0.6579, 0.276, 0.6579, 0.3704, 0.6626, 0.3763, 0.6935, 0.2876, 0.6872, 0.2069, 0.6555, 0.276, 0.6579, 0.2876, 0.6872, 0.2224, 0.6844, 0.2224, 0.6844, 0.2876, 0.6872, 0.301, 0.7147, 0.2403, 0.7117, 0.2876, 0.6872, 0.3763, 0.6935, 0.3837, 0.721, 0.301, 0.7147, 0.301, 0.7147, 0.3837, 0.721, 0.3914, 0.7486, 0.3162, 0.7406, 0.2403, 0.7117, 0.301, 0.7147, 0.3162, 0.7406, 0.2605, 0.7373, 0.2605, 0.7373, 0.3162, 0.7406, 0.3329, 0.7643, 0.2827, 0.7611, 0.3162, 0.7406, 0.3914, 0.7486, 0.4003, 0.7718, 0.3329, 0.7643, 0.3329, 0.7643, 0.4003, 0.7718, 0.4093, 0.7947, 0.3511, 0.7862, 0.2827, 0.7611, 0.3329, 0.7643, 0.3511, 0.7862, 0.3068, 0.783, 0.3068, 0.783, 0.3511, 0.7862, 0.3706, 0.8053, 0.3326, 0.803, 0.3511, 0.7862, 0.4093, 0.7947, 0.4187, 0.8123, 0.3706, 0.8053, 0.3706, 0.8053, 0.4187, 0.8123, 0.4276, 0.8285, 0.3911, 0.822, 0.3326, 0.803, 0.3706, 0.8053, 0.3911, 0.822, 0.3599, 0.8209, 0.3599, 0.8209, 0.3911, 0.822, 0.4116, 0.8346, 0.3883, 0.8363, 0.3911, 0.822, 0.4276, 0.8285, 0.436, 0.8387, 0.4116, 0.8346, 0.4116, 0.8346, 0.436, 0.8387, 0.4409, 0.8456, 0.4291, 0.8435, 0.3883, 0.8363, 0.4116, 0.8346, 0.4291, 0.8435, 0.4159, 0.848, 0.4159, 0.848, 0.4291, 0.8435, 0.4383, 0.8474, 0.4372, 0.8526, 0.4409, 0.8456, 0.445, 0.8496, 0.4383, 0.8474, 0.4291, 0.8435, 0.448, 0.8524, 0.4372, 0.8526, 0.4383, 0.8474, 0.445, 0.8496, 0.1764, 0.4311, 0.2532, 0.43, 0.2499, 0.4632, 0.1719, 0.4637, 0.2532, 0.43, 0.3581, 0.4278, 0.3567, 0.4621, 0.2499, 0.4632, 0.2499, 0.4632, 0.3567, 0.4621, 0.3557, 0.4966, 0.2488, 0.4966, 0.1719, 0.4637, 0.2499, 0.4632, 0.2488, 0.4966, 0.1704, 0.4966, 0.1939, 0.3678, 0.2663, 0.3657, 0.2587, 0.3975, 0.1838, 0.399, 0.2663, 0.3657, 0.365, 0.3614, 0.3613, 0.3945, 0.2587, 0.3975, 0.2587, 0.3975, 0.3613, 0.3945, 0.3581, 0.4278, 0.2532, 0.43, 0.1838, 0.399, 0.2587, 0.3975, 0.2532, 0.43, 0.1764, 0.4311, 0.2224, 0.3088, 0.2876, 0.3059, 0.276, 0.3353, 0.2069, 0.3376, 0.2876, 0.3059, 0.3763, 0.2996, 0.3704, 0.3305, 0.276, 0.3353, 0.276, 0.3353, 0.3704, 0.3305, 0.365, 0.3614, 0.2663, 0.3657, 0.2069, 0.3376, 0.276, 0.3353, 0.2663, 0.3657, 0.1939, 0.3678, 0.2605, 0.2558, 0.3162, 0.2525, 0.301, 0.2784, 0.2403, 0.2814, 0.3162, 0.2525, 0.3914, 0.2445, 0.3837, 0.2721, 0.301, 0.2784, 0.301, 0.2784, 0.3837, 0.2721, 0.3763, 0.2996, 0.2876, 0.3059, 0.2403, 0.2814, 0.301, 0.2784, 0.2876, 0.3059, 0.2224, 0.3088, 0.3068, 0.2101, 0.3511, 0.2069, 0.3329, 0.2288, 0.2827, 0.232, 0.3511, 0.2069, 0.4093, 0.1984, 0.4003, 0.2213, 0.3329, 0.2288, 0.3329, 0.2288, 0.4003, 0.2213, 0.3914, 0.2445, 0.3162, 0.2525, 0.2827, 0.232, 0.3329, 0.2288, 0.3162, 0.2525, 0.2605, 0.2558, 0.3599, 0.1722, 0.3911, 0.1711, 0.3706, 0.1878, 0.3326, 0.1901, 0.3911, 0.1711, 0.4276, 0.1646, 0.4187, 0.1808, 0.3706, 0.1878, 0.3706, 0.1878, 0.4187, 0.1808, 0.4093, 0.1984, 0.3511, 0.2069, 0.3326, 0.1901, 0.3706, 0.1878, 0.3511, 0.2069, 0.3068, 0.2101, 0.4159, 0.1452, 0.4291, 0.1496, 0.4116, 0.1585, 0.3883, 0.1568, 0.4291, 0.1496, 0.4409, 0.1475, 0.436, 0.1544, 0.4116, 0.1585, 0.4116, 0.1585, 0.436, 0.1544, 0.4276, 0.1646, 0.3911, 0.1711, 0.3883, 0.1568, 0.4116, 0.1585, 0.3911, 0.1711, 0.3599, 0.1722, 0.448, 0.1407, 0.445, 0.1435, 0.4383, 0.1457, 0.4372, 0.1405, 0.4409, 0.1475, 0.4291, 0.1496, 0.4383, 0.1457, 0.445, 0.1435, 0.4159, 0.1452, 0.4372, 0.1405, 0.4383, 0.1457, 0.4291, 0.1496])
me_moon.materials.append(mat_moon)
me_moon.use_remesh_preserve_volume = False
me_moon.use_remesh_preserve_attributes = False
me_moon.use_mirror_vertex_groups = False
me_moon.update()

# ---- objects
ob_light = bpy.data.objects.new('Light', light_light)
ob_camera = bpy.data.objects.new('Camera', cam_camera)
ob_moon = bpy.data.objects.new('Moon', me_moon)

# ---- transforms, parenting, visibility, modifiers, constraints
ob_light.location = (4.076, 1.005, 5.904)
ob_light.rotation_euler = (0.6503, 0.05522, 1.866)
ob_light.lock_rotations_4d = False
ob_light.empty_display_type = 'ARROWS'
ob_light.color = (0.0, 0.0, 0.0, 0.0)
ob_light.lineart.crease_threshold = 0.0
ob_camera.location = (0.9482, -1.765, 4.23)
ob_camera.rotation_euler = (0.4163, -1.593e-07, 0.3599)
ob_camera.lock_rotations_4d = False
ob_camera.empty_display_type = 'ARROWS'
ob_camera.color = (0.0, 0.0, 0.0, 0.0)
ob_camera.display_type = 'WIRE'
ob_camera.lineart.crease_threshold = 0.0
ob_moon.location = (0.0, 0.0, 0.0)
ob_moon.lineart.crease_threshold = 0.0

# ---- collection membership
col_collection.objects.link(ob_light)
col_collection.objects.link(ob_camera)
col_collection.objects.link(ob_moon)

# ---- scene / render settings (as saved in the file)
scene.camera = ob_camera
scene.frame_start = 1; scene.frame_end = 250; scene.frame_set(1)
scene.render.engine = 'BLENDER_EEVEE_NEXT'
scene.render.resolution_percentage = 25
scene.cycles.use_denoising = False
scene.cycles.samples = 128
scene.cycles.sampling_pattern = 'TABULATED_SOBOL'
scene.cycles.use_adaptive_sampling = False
scene.cycles.use_light_tree = False
scene.view_settings.view_transform = 'Filmic'
bpy.context.view_layer.update()
